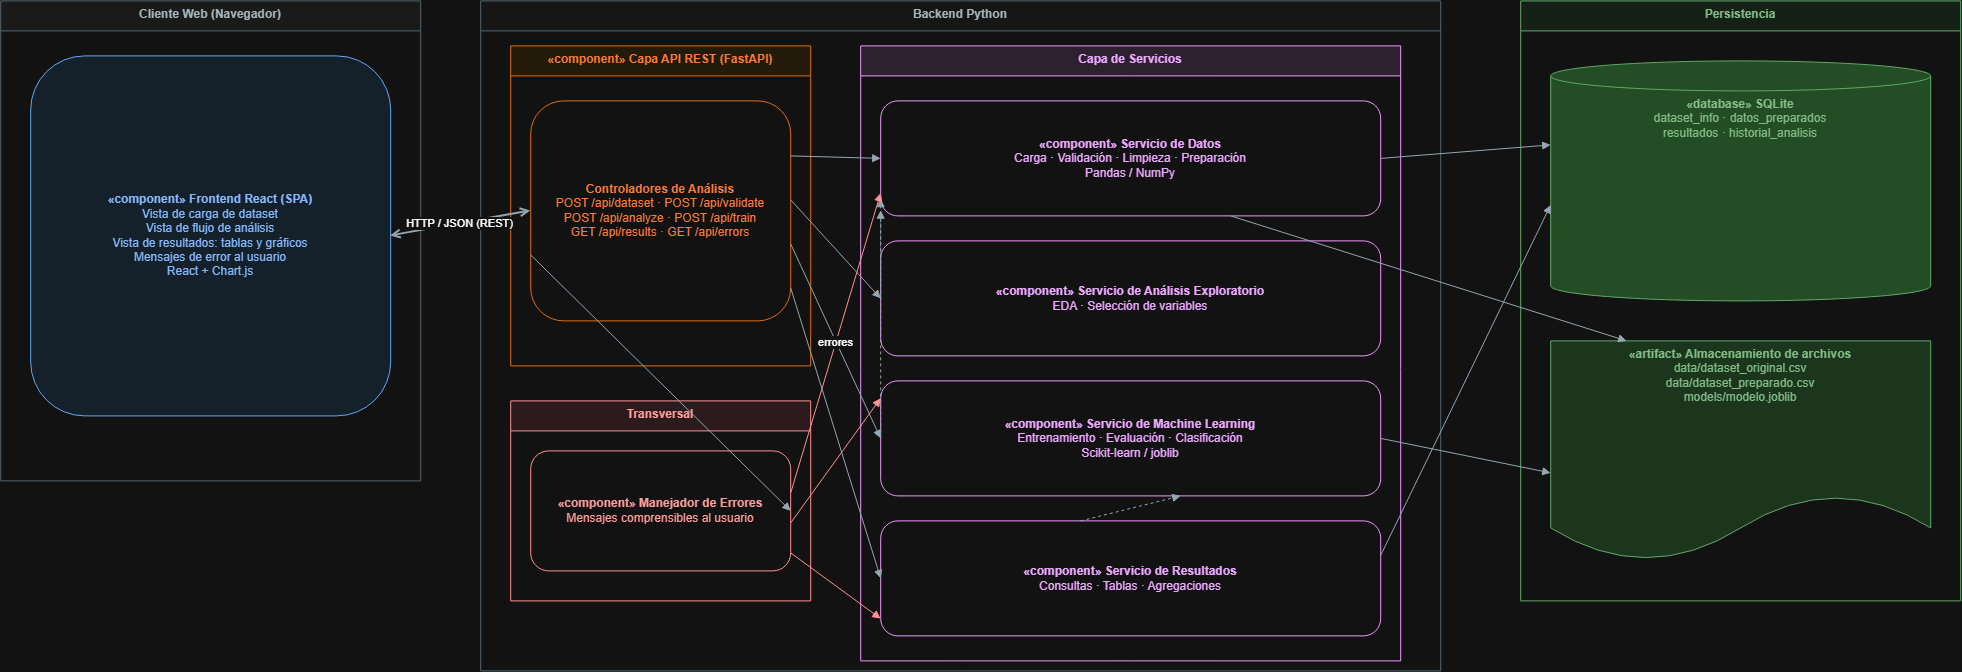

The diagram above was exported from draw.io. Its source (the exported page's mxGraphModel, read from the mxfile embedded in the PNG):
<mxGraphModel dx="1935" dy="1138" grid="1" gridSize="10" guides="1" tooltips="1" connect="1" arrows="1" fold="1" page="1" pageScale="1" pageWidth="2100" pageHeight="1200" math="0" shadow="0">
  <root>
    <mxCell id="0" />
    <mxCell id="1" parent="0" />
    <mxCell id="cliente" parent="1" style="swimlane;fontStyle=1;align=center;verticalAlign=top;startSize=30;horizontalStack=0;resizeParent=1;resizeParentMax=0;collapsible=0;marginBottom=0;whiteSpace=wrap;html=1;fillColor=#f5f5f5;strokeColor=#90a4ae;fontColor=#37474f;" value="Cliente Web (Navegador)" vertex="1">
      <mxGeometry height="480" width="420" x="40" y="40" as="geometry" />
    </mxCell>
    <mxCell id="front" parent="cliente" style="rounded=1;whiteSpace=wrap;html=1;align=center;verticalAlign=middle;fillColor=#e3f2fd;strokeColor=#1565c0;fontColor=#0d47a1;" value="&lt;b&gt;«component» Frontend React (SPA)&lt;/b&gt;&lt;br&gt;Vista de carga de dataset&lt;br&gt;Vista de flujo de análisis&lt;br&gt;Vista de resultados: tablas y gráficos&lt;br&gt;Mensajes de error al usuario&lt;br&gt;React + Chart.js" vertex="1">
      <mxGeometry height="360" width="360" x="30" y="55" as="geometry" />
    </mxCell>
    <mxCell id="backend" parent="1" style="swimlane;fontStyle=1;align=center;verticalAlign=top;startSize=30;horizontalStack=0;resizeParent=1;resizeParentMax=0;collapsible=0;marginBottom=0;whiteSpace=wrap;html=1;fillColor=#fafafa;strokeColor=#90a4ae;fontColor=#37474f;" value="Backend Python" vertex="1">
      <mxGeometry height="670" width="960" x="520" y="40" as="geometry" />
    </mxCell>
    <mxCell id="capi" parent="backend" style="swimlane;fontStyle=1;align=center;verticalAlign=top;startSize=30;horizontalStack=0;resizeParent=1;resizeParentMax=0;collapsible=0;marginBottom=0;whiteSpace=wrap;html=1;fillColor=#fff3e0;strokeColor=#ef6c00;fontColor=#e65100;" value="«component» Capa API REST (FastAPI)" vertex="1">
      <mxGeometry height="320" width="300" x="30" y="45" as="geometry" />
    </mxCell>
    <mxCell id="ctl" parent="capi" style="rounded=1;whiteSpace=wrap;html=1;align=center;verticalAlign=middle;fillColor=#ffffff;strokeColor=#ef6c00;fontColor=#e65100;" value="&lt;b&gt;Controladores de Análisis&lt;/b&gt;&lt;br&gt;POST /api/dataset · POST /api/validate&lt;br&gt;POST /api/analyze · POST /api/train&lt;br&gt;GET /api/results · GET /api/errors" vertex="1">
      <mxGeometry height="220" width="260" x="20" y="55" as="geometry" />
    </mxCell>
    <mxCell id="cross" parent="backend" style="swimlane;fontStyle=1;align=center;verticalAlign=top;startSize=30;horizontalStack=0;resizeParent=1;resizeParentMax=0;collapsible=0;marginBottom=0;whiteSpace=wrap;html=1;fillColor=#ffebee;strokeColor=#c62828;fontColor=#b71c1c;" value="Transversal" vertex="1">
      <mxGeometry height="200" width="300" x="30" y="400" as="geometry" />
    </mxCell>
    <mxCell id="err" parent="cross" style="rounded=1;whiteSpace=wrap;html=1;align=center;verticalAlign=middle;fillColor=#ffffff;strokeColor=#c62828;fontColor=#b71c1c;" value="&lt;b&gt;«component» Manejador de Errores&lt;/b&gt;&lt;br&gt;Mensajes comprensibles al usuario" vertex="1">
      <mxGeometry height="120" width="260" x="20" y="50" as="geometry" />
    </mxCell>
    <mxCell id="capaServ" parent="backend" style="swimlane;fontStyle=1;align=center;verticalAlign=top;startSize=30;horizontalStack=0;resizeParent=1;resizeParentMax=0;collapsible=0;marginBottom=0;whiteSpace=wrap;html=1;fillColor=#f3e5f5;strokeColor=#8e24aa;fontColor=#6a1b9a;" value="Capa de Servicios" vertex="1">
      <mxGeometry height="615" width="540" x="380" y="45" as="geometry" />
    </mxCell>
    <mxCell id="svcDatos" parent="capaServ" style="rounded=1;whiteSpace=wrap;html=1;align=center;verticalAlign=middle;fillColor=#ffffff;strokeColor=#8e24aa;fontColor=#6a1b9a;" value="&lt;b&gt;«component» Servicio de Datos&lt;/b&gt;&lt;br&gt;Carga · Validación · Limpieza · Preparación&lt;br&gt;Pandas / NumPy" vertex="1">
      <mxGeometry height="115" width="500" x="20" y="55" as="geometry" />
    </mxCell>
    <mxCell id="svcEda" parent="capaServ" style="rounded=1;whiteSpace=wrap;html=1;align=center;verticalAlign=middle;fillColor=#ffffff;strokeColor=#8e24aa;fontColor=#6a1b9a;" value="&lt;b&gt;«component» Servicio de Análisis Exploratorio&lt;/b&gt;&lt;br&gt;EDA · Selección de variables" vertex="1">
      <mxGeometry height="115" width="500" x="20" y="195" as="geometry" />
    </mxCell>
    <mxCell id="svcML" parent="capaServ" style="rounded=1;whiteSpace=wrap;html=1;align=center;verticalAlign=middle;fillColor=#ffffff;strokeColor=#8e24aa;fontColor=#6a1b9a;" value="&lt;b&gt;«component» Servicio de Machine Learning&lt;/b&gt;&lt;br&gt;Entrenamiento · Evaluación · Clasificación&lt;br&gt;Scikit-learn / joblib" vertex="1">
      <mxGeometry height="115" width="500" x="20" y="335" as="geometry" />
    </mxCell>
    <mxCell id="svcRes" parent="capaServ" style="rounded=1;whiteSpace=wrap;html=1;align=center;verticalAlign=middle;fillColor=#ffffff;strokeColor=#8e24aa;fontColor=#6a1b9a;" value="&lt;b&gt;«component» Servicio de Resultados&lt;/b&gt;&lt;br&gt;Consultas · Tablas · Agregaciones" vertex="1">
      <mxGeometry height="115" width="500" x="20" y="475" as="geometry" />
    </mxCell>
    <mxCell id="persist" parent="1" style="swimlane;fontStyle=1;align=center;verticalAlign=top;startSize=30;horizontalStack=0;resizeParent=1;resizeParentMax=0;collapsible=0;marginBottom=0;whiteSpace=wrap;html=1;fillColor=#e8f5e9;strokeColor=#2e7d32;fontColor=#1b5e20;" value="Persistencia" vertex="1">
      <mxGeometry height="600" width="440" x="1560" y="40" as="geometry" />
    </mxCell>
    <mxCell id="db" parent="persist" style="shape=cylinder3;whiteSpace=wrap;html=1;boundedLbl=1;backgroundOutline=1;size=15;fillColor=#a5d6a7;strokeColor=#2e7d32;fontColor=#1b5e20;verticalAlign=top;align=center;" value="&lt;b&gt;«database» SQLite&lt;/b&gt;&lt;br&gt;dataset_info · datos_preparados&lt;br&gt;resultados · historial_analisis" vertex="1">
      <mxGeometry height="240" width="380" x="30" y="60" as="geometry" />
    </mxCell>
    <mxCell id="files" parent="persist" style="shape=document;whiteSpace=wrap;html=1;boundedLbl=1;fillColor=#c8e6c9;strokeColor=#2e7d32;fontColor=#1b5e20;verticalAlign=top;align=center;" value="&lt;b&gt;«artifact» Almacenamiento de archivos&lt;/b&gt;&lt;br&gt;data/dataset_original.csv&lt;br&gt;data/dataset_preparado.csv&lt;br&gt;models/modelo.joblib" vertex="1">
      <mxGeometry height="220" width="380" x="30" y="340" as="geometry" />
    </mxCell>
    <mxCell id="e1" edge="1" parent="1" source="front" style="endArrow=open;startArrow=open;html=1;strokeColor=#455a64;strokeWidth=2;exitX=1;exitY=0.5;exitDx=0;exitDy=0;entryX=0;entryY=0.5;entryDx=0;entryDy=0;" target="ctl" value="HTTP / JSON (REST)">
      <mxGeometry relative="1" as="geometry" />
    </mxCell>
    <mxCell id="e2" edge="1" parent="1" source="ctl" style="endArrow=block;html=1;strokeColor=#455a64;exitX=1;exitY=0.25;exitDx=0;exitDy=0;entryX=0;entryY=0.5;entryDx=0;entryDy=0;" target="svcDatos">
      <mxGeometry relative="1" as="geometry" />
    </mxCell>
    <mxCell id="e3" edge="1" parent="1" source="ctl" style="endArrow=block;html=1;strokeColor=#455a64;exitX=1;exitY=0.45;exitDx=0;exitDy=0;entryX=0;entryY=0.5;entryDx=0;entryDy=0;" target="svcEda">
      <mxGeometry relative="1" as="geometry" />
    </mxCell>
    <mxCell id="e4" edge="1" parent="1" source="ctl" style="endArrow=block;html=1;strokeColor=#455a64;exitX=1;exitY=0.65;exitDx=0;exitDy=0;entryX=0;entryY=0.5;entryDx=0;entryDy=0;" target="svcML">
      <mxGeometry relative="1" as="geometry" />
    </mxCell>
    <mxCell id="e5" edge="1" parent="1" source="ctl" style="endArrow=block;html=1;strokeColor=#455a64;exitX=1;exitY=0.85;exitDx=0;exitDy=0;entryX=0;entryY=0.5;entryDx=0;entryDy=0;" target="svcRes">
      <mxGeometry relative="1" as="geometry" />
    </mxCell>
    <mxCell id="e6" edge="1" parent="1" source="ctl" style="endArrow=block;html=1;strokeColor=#455a64;exitX=0;exitY=0.7;exitDx=0;exitDy=0;entryX=1;entryY=0.5;entryDx=0;entryDy=0;" target="err">
      <mxGeometry relative="1" as="geometry" />
    </mxCell>
    <mxCell id="e7" edge="1" parent="1" source="svcDatos" style="endArrow=block;html=1;strokeColor=#455a64;exitX=1;exitY=0.5;exitDx=0;exitDy=0;entryX=0;entryY=0.35;entryDx=0;entryDy=0;" target="db">
      <mxGeometry relative="1" as="geometry" />
    </mxCell>
    <mxCell id="e8" edge="1" parent="1" source="svcDatos" style="endArrow=block;html=1;strokeColor=#455a64;exitX=0.7;exitY=1;exitDx=0;exitDy=0;entryX=0.2;entryY=0;entryDx=0;entryDy=0;" target="files">
      <mxGeometry relative="1" as="geometry" />
    </mxCell>
    <mxCell id="e9" edge="1" parent="1" source="svcEda" style="endArrow=block;html=1;strokeColor=#455a64;dashed=1;exitX=0;exitY=0.5;exitDx=0;exitDy=0;entryX=0;entryY=0.85;entryDx=0;entryDy=0;" target="svcDatos">
      <mxGeometry relative="1" as="geometry" />
    </mxCell>
    <mxCell id="e10" edge="1" parent="1" source="svcML" style="endArrow=block;html=1;strokeColor=#455a64;dashed=1;exitX=0;exitY=0.5;exitDx=0;exitDy=0;entryX=0;entryY=0.95;entryDx=0;entryDy=0;" target="svcDatos">
      <mxGeometry relative="1" as="geometry" />
    </mxCell>
    <mxCell id="e11" edge="1" parent="1" source="svcML" style="endArrow=block;html=1;strokeColor=#455a64;exitX=1;exitY=0.5;exitDx=0;exitDy=0;entryX=0;entryY=0.6;entryDx=0;entryDy=0;" target="files">
      <mxGeometry relative="1" as="geometry" />
    </mxCell>
    <mxCell id="e12" edge="1" parent="1" source="svcRes" style="endArrow=block;html=1;strokeColor=#455a64;exitX=1;exitY=0.3;exitDx=0;exitDy=0;entryX=0;entryY=0.6;entryDx=0;entryDy=0;" target="db">
      <mxGeometry relative="1" as="geometry" />
    </mxCell>
    <mxCell id="e13" edge="1" parent="1" source="svcRes" style="endArrow=block;html=1;strokeColor=#455a64;dashed=1;exitX=0.4;exitY=0;exitDx=0;exitDy=0;entryX=0.6;entryY=1;entryDx=0;entryDy=0;" target="svcML">
      <mxGeometry relative="1" as="geometry" />
    </mxCell>
    <mxCell id="e14" edge="1" parent="1" source="err" style="endArrow=block;html=1;strokeColor=#c62828;exitX=1;exitY=0.35;exitDx=0;exitDy=0;entryX=0;entryY=0.8;entryDx=0;entryDy=0;" target="svcDatos" value="errores">
      <mxGeometry relative="1" as="geometry" />
    </mxCell>
    <mxCell id="e15" edge="1" parent="1" source="err" style="endArrow=block;html=1;strokeColor=#c62828;exitX=1;exitY=0.6;exitDx=0;exitDy=0;entryX=0;entryY=0.15;entryDx=0;entryDy=0;" target="svcML">
      <mxGeometry relative="1" as="geometry" />
    </mxCell>
    <mxCell id="e16" edge="1" parent="1" source="err" style="endArrow=block;html=1;strokeColor=#c62828;exitX=1;exitY=0.85;exitDx=0;exitDy=0;entryX=0;entryY=0.85;entryDx=0;entryDy=0;" target="svcRes">
      <mxGeometry relative="1" as="geometry" />
    </mxCell>
  </root>
</mxGraphModel>